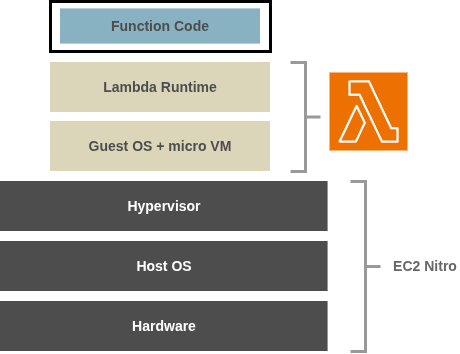

The diagram above was exported from draw.io. Its source (the exported page's mxGraphModel, read from the mxfile embedded in the PNG):
<mxGraphModel dx="1095" dy="773" grid="1" gridSize="10" guides="1" tooltips="1" connect="1" arrows="1" fold="1" page="1" pageScale="1" pageWidth="850" pageHeight="1100" math="0" shadow="0">
  <root>
    <mxCell id="0" />
    <mxCell id="1" parent="0" />
    <mxCell id="ztdDhIaSVkByMU8gdezi-2" parent="1" style="rounded=0;whiteSpace=wrap;html=1;strokeWidth=3;fontColor=#4D4D4D;" value="" vertex="1">
      <mxGeometry height="50" width="220" x="180" y="140" as="geometry" />
    </mxCell>
    <mxCell id="ztdDhIaSVkByMU8gdezi-3" parent="1" style="rounded=0;whiteSpace=wrap;html=1;strokeWidth=0;fillColor=#88B2C2;strokeColor=#88B2C2;fontColor=#4D4D4D;" value="&lt;font style=&quot;font-size: 14px;&quot;&gt;&lt;b&gt;Function Code&lt;/b&gt;&lt;/font&gt;" vertex="1">
      <mxGeometry height="35" width="200" x="190" y="147.5" as="geometry" />
    </mxCell>
    <mxCell id="ztdDhIaSVkByMU8gdezi-4" parent="1" style="rounded=0;whiteSpace=wrap;html=1;fillColor=#DBD6B9;strokeColor=#23445d;strokeWidth=0;fontSize=14;fontStyle=1;fontColor=#4D4D4D;" value="Lambda Runtime" vertex="1">
      <mxGeometry height="50" width="220" x="180" y="201" as="geometry" />
    </mxCell>
    <mxCell id="ztdDhIaSVkByMU8gdezi-6" parent="1" style="rounded=0;whiteSpace=wrap;html=1;fillColor=#DBD6B9;strokeColor=#23445d;strokeWidth=0;fontSize=14;fontStyle=1;fontColor=#4D4D4D;" value="Guest OS + micro VM" vertex="1">
      <mxGeometry height="50" width="220" x="180" y="260" as="geometry" />
    </mxCell>
    <mxCell id="ztdDhIaSVkByMU8gdezi-7" parent="1" style="rounded=0;whiteSpace=wrap;html=1;fillColor=#4D4D4D;strokeColor=#006EAF;fontColor=#4D4D4D;strokeWidth=0;fontSize=14;fontStyle=1" value="&lt;span style=&quot;color: rgb(255, 255, 255);&quot;&gt;Hypervisor&lt;/span&gt;" vertex="1">
      <mxGeometry height="50" width="327.5" x="130" y="320" as="geometry" />
    </mxCell>
    <mxCell id="ztdDhIaSVkByMU8gdezi-8" parent="1" style="rounded=0;whiteSpace=wrap;html=1;fillColor=#4D4D4D;strokeColor=#006EAF;fontColor=#4D4D4D;strokeWidth=0;fontSize=14;fontStyle=1" value="&lt;span style=&quot;color: rgb(255, 255, 255);&quot;&gt;Host OS&lt;/span&gt;" vertex="1">
      <mxGeometry height="50" width="327.5" x="130" y="380" as="geometry" />
    </mxCell>
    <mxCell id="ztdDhIaSVkByMU8gdezi-9" parent="1" style="rounded=0;whiteSpace=wrap;html=1;fillColor=#4D4D4D;fontColor=#4D4D4D;strokeColor=#006EAF;fontSize=14;fontStyle=1;strokeWidth=0;" value="&lt;span style=&quot;color: rgb(255, 255, 255);&quot;&gt;Hardware&lt;/span&gt;" vertex="1">
      <mxGeometry height="50" width="327.5" x="130" y="440" as="geometry" />
    </mxCell>
    <mxCell id="Z-2bNPzm1xqhCTUuDKRF-6" parent="1" style="strokeWidth=3;html=1;shape=mxgraph.flowchart.annotation_2;align=left;labelPosition=right;pointerEvents=1;direction=west;strokeColor=#999999;" value="" vertex="1">
      <mxGeometry height="170" width="30" x="480" y="320" as="geometry" />
    </mxCell>
    <mxCell id="Z-2bNPzm1xqhCTUuDKRF-9" parent="1" style="text;html=1;whiteSpace=wrap;strokeColor=none;fillColor=none;align=center;verticalAlign=middle;rounded=0;fontSize=14;fontStyle=1;fontColor=#666666;" value="EC2 Nitro" vertex="1">
      <mxGeometry height="30" width="70" x="520" y="390" as="geometry" />
    </mxCell>
    <mxCell id="Z-2bNPzm1xqhCTUuDKRF-10" parent="1" style="strokeWidth=3;html=1;shape=mxgraph.flowchart.annotation_2;align=left;labelPosition=right;pointerEvents=1;direction=west;strokeColor=#999999;" value="" vertex="1">
      <mxGeometry height="109" width="30" x="420" y="201" as="geometry" />
    </mxCell>
    <mxCell id="GPkIjK2tpJi07wwconta-1" parent="1" style="sketch=0;points=[[0,0,0],[0.25,0,0],[0.5,0,0],[0.75,0,0],[1,0,0],[0,1,0],[0.25,1,0],[0.5,1,0],[0.75,1,0],[1,1,0],[0,0.25,0],[0,0.5,0],[0,0.75,0],[1,0.25,0],[1,0.5,0],[1,0.75,0]];outlineConnect=0;fontColor=#232F3E;fillColor=#ED7100;strokeColor=#ffffff;dashed=0;verticalLabelPosition=bottom;verticalAlign=top;align=center;html=1;fontSize=12;fontStyle=0;aspect=fixed;shape=mxgraph.aws4.resourceIcon;resIcon=mxgraph.aws4.lambda;" value="" vertex="1">
      <mxGeometry height="78" width="78" x="459" y="211" as="geometry" />
    </mxCell>
  </root>
</mxGraphModel>